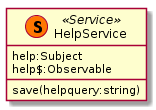

The diagram above was rendered by PlantUML. Its source (embedded in the PNG):
@startuml HelpService 
class "HelpService" as helpServ <<(S,#FF7700) Service>>{
    help:Subject
    help$:Observable
    save(helpquery:string)
}
@enduml